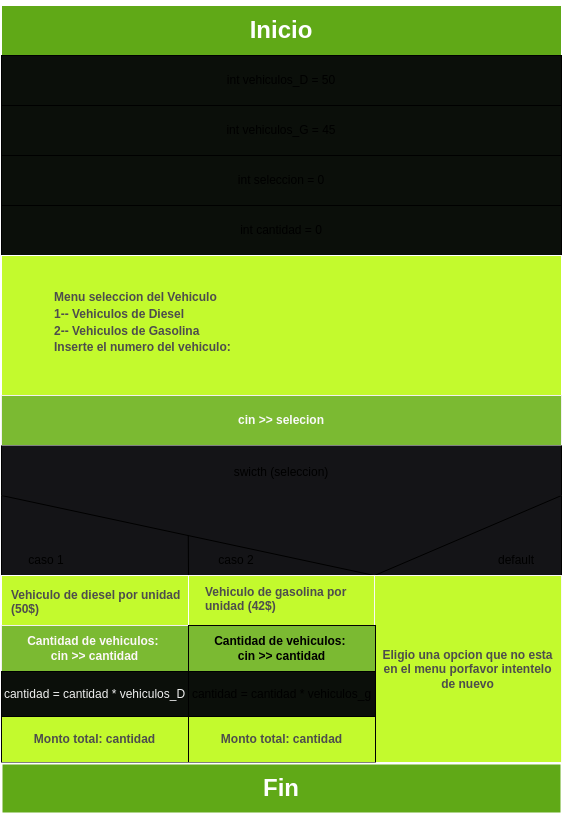

The diagram above was exported from draw.io. Its source (the exported page's mxGraphModel, read from the mxfile embedded in the PNG):
<mxGraphModel dx="830" dy="428" grid="1" gridSize="10" guides="1" tooltips="1" connect="1" arrows="1" fold="1" page="1" pageScale="1" pageWidth="850" pageHeight="1100" math="0" shadow="0">
  <root>
    <mxCell id="0" />
    <mxCell id="1" parent="0" />
    <mxCell id="60" value="" style="rounded=0;whiteSpace=wrap;html=1;strokeWidth=0;fillColor=#141417;" parent="1" vertex="1">
      <mxGeometry x="145" y="560" width="560" height="90" as="geometry" />
    </mxCell>
    <mxCell id="9" value="&lt;h1&gt;Inicio&lt;/h1&gt;" style="rounded=0;whiteSpace=wrap;html=1;fillColor=#60a917;fontColor=#ffffff;strokeColor=#FFFFFF;" parent="1" vertex="1">
      <mxGeometry x="145" y="80" width="560" height="50" as="geometry" />
    </mxCell>
    <mxCell id="11" value="int vehiculos_D = 50" style="rounded=0;whiteSpace=wrap;html=1;fillColor=#0B0F0A;" parent="1" vertex="1">
      <mxGeometry x="145" y="130" width="560" height="50" as="geometry" />
    </mxCell>
    <mxCell id="12" value="int vehiculos_G = 45" style="rounded=0;whiteSpace=wrap;html=1;fillColor=#0B0F0A;" parent="1" vertex="1">
      <mxGeometry x="145" y="180" width="560" height="50" as="geometry" />
    </mxCell>
    <mxCell id="13" value="int seleccion = 0" style="rounded=0;whiteSpace=wrap;html=1;fillColor=#0B0F0A;" parent="1" vertex="1">
      <mxGeometry x="145" y="230" width="560" height="50" as="geometry" />
    </mxCell>
    <mxCell id="14" value="int cantidad = 0" style="rounded=0;whiteSpace=wrap;html=1;fillColor=#0B0F0A;" parent="1" vertex="1">
      <mxGeometry x="145" y="280" width="560" height="50" as="geometry" />
    </mxCell>
    <mxCell id="16" value="&lt;h4 style=&quot;line-height: 16.8px;&quot;&gt;&lt;font color=&quot;#4d4d4d&quot;&gt;Menu seleccion del Vehiculo&lt;br&gt;&lt;/font&gt;&lt;font color=&quot;#4d4d4d&quot;&gt;1-- Vehiculos de Diesel&lt;br&gt;&lt;/font&gt;&lt;font color=&quot;#4d4d4d&quot;&gt;2-- Vehiculos de Gasolina&lt;br&gt;&lt;/font&gt;&lt;font color=&quot;#4d4d4d&quot;&gt;Inserte el numero del vehiculo:&amp;nbsp;&lt;/font&gt;&lt;/h4&gt;" style="rounded=0;whiteSpace=wrap;html=1;verticalAlign=top;align=left;spacingLeft=51;fillColor=#C3FA2D;strokeColor=#FFFFFF;fontColor=#333333;spacingTop=11;" parent="1" vertex="1">
      <mxGeometry x="145" y="330" width="560" height="140" as="geometry" />
    </mxCell>
    <mxCell id="20" value="&lt;h4&gt;&lt;font&gt;cin &amp;gt;&amp;gt; selecion&lt;/font&gt;&lt;/h4&gt;" style="rounded=0;whiteSpace=wrap;html=1;fillColor=#7BBA32;strokeColor=#F0F0F0;fillStyle=solid;fontColor=#FAFAFA;" parent="1" vertex="1">
      <mxGeometry x="145" y="470" width="560" height="50" as="geometry" />
    </mxCell>
    <mxCell id="25" style="edgeStyle=none;html=1;exitX=0;exitY=1;exitDx=0;exitDy=0;endArrow=none;endFill=0;entryX=1;entryY=0;entryDx=0;entryDy=0;" parent="1" source="22" target="28" edge="1">
      <mxGeometry relative="1" as="geometry">
        <mxPoint x="520" y="600" as="targetPoint" />
      </mxGeometry>
    </mxCell>
    <mxCell id="26" style="edgeStyle=none;html=1;exitX=1;exitY=1;exitDx=0;exitDy=0;endArrow=none;endFill=0;entryX=1;entryY=0;entryDx=0;entryDy=0;" parent="1" source="22" target="28" edge="1">
      <mxGeometry relative="1" as="geometry">
        <mxPoint x="520" y="600" as="targetPoint" />
      </mxGeometry>
    </mxCell>
    <mxCell id="22" value="&lt;span style=&quot;font-size: 12px;&quot;&gt;swicth (seleccion)&lt;/span&gt;" style="rounded=0;whiteSpace=wrap;html=1;strokeWidth=1;strokeColor=none;fontSize=16;align=center;fillColor=#141417;" parent="1" vertex="1">
      <mxGeometry x="145" y="520" width="560" height="50" as="geometry" />
    </mxCell>
    <mxCell id="28" value="&lt;h4&gt;Vehiculo de gasolina por unidad (42$)&lt;/h4&gt;" style="whiteSpace=wrap;html=1;aspect=fixed;strokeWidth=1;align=left;verticalAlign=top;spacingLeft=16;spacingTop=-13;fillColor=#C3FA2D;strokeColor=#FAF8F5;fontColor=#4D4D4D;" parent="1" vertex="1">
      <mxGeometry x="331" y="650" width="187" height="187" as="geometry" />
    </mxCell>
    <mxCell id="41" style="edgeStyle=none;html=1;exitX=1;exitY=0;exitDx=0;exitDy=0;entryX=1;entryY=1;entryDx=0;entryDy=0;endArrow=none;endFill=0;" parent="1" source="36" target="22" edge="1">
      <mxGeometry relative="1" as="geometry" />
    </mxCell>
    <mxCell id="36" value="&lt;h4&gt;&lt;span style=&quot;font-family: Helvetica; font-size: 12px; font-style: normal; font-variant-ligatures: normal; font-variant-caps: normal; letter-spacing: normal; orphans: 2; text-align: center; text-indent: 0px; text-transform: none; widows: 2; word-spacing: 0px; -webkit-text-stroke-width: 0px; text-decoration-thickness: initial; text-decoration-style: initial; text-decoration-color: initial; float: none; display: inline !important;&quot;&gt;Eligio una opcion que no esta en el menu porfavor intentelo de nuevo&lt;/span&gt;&lt;/h4&gt;" style="whiteSpace=wrap;html=1;aspect=fixed;strokeWidth=1;labelBackgroundColor=none;fillColor=#C3FA2D;strokeColor=#FAF8F5;fontColor=#4D4D4D;" parent="1" vertex="1">
      <mxGeometry x="518" y="650" width="187" height="187" as="geometry" />
    </mxCell>
    <mxCell id="42" style="edgeStyle=none;html=1;exitX=0;exitY=0;exitDx=0;exitDy=0;entryX=0;entryY=1;entryDx=0;entryDy=0;endArrow=none;endFill=0;" parent="1" source="37" target="22" edge="1">
      <mxGeometry relative="1" as="geometry" />
    </mxCell>
    <mxCell id="43" style="edgeStyle=none;html=1;exitX=1;exitY=0;exitDx=0;exitDy=0;endArrow=none;endFill=0;" parent="1" source="37" edge="1">
      <mxGeometry relative="1" as="geometry">
        <mxPoint x="331.78260869565224" y="610" as="targetPoint" />
      </mxGeometry>
    </mxCell>
    <mxCell id="37" value="&lt;h4&gt;&lt;span style=&quot;font-family: Helvetica; font-size: 12px; font-style: normal; font-variant-ligatures: normal; font-variant-caps: normal; letter-spacing: normal; orphans: 2; text-indent: 0px; text-transform: none; widows: 2; word-spacing: 0px; -webkit-text-stroke-width: 0px; text-decoration-thickness: initial; text-decoration-style: initial; text-decoration-color: initial; float: none; display: inline !important;&quot;&gt;&lt;font style=&quot;&quot; color=&quot;#4d4d4d&quot;&gt;Vehiculo de diesel por unidad (50$)&lt;/font&gt;&lt;/span&gt;&lt;/h4&gt;" style="whiteSpace=wrap;html=1;aspect=fixed;strokeWidth=1;verticalAlign=top;align=left;spacingLeft=8;spacingTop=-10;fillColor=#C3FA2D;strokeColor=#ffffff;fontColor=#4d4d07;labelBackgroundColor=none;labelBorderColor=none;" parent="1" vertex="1">
      <mxGeometry x="145" y="650" width="187" height="187" as="geometry" />
    </mxCell>
    <mxCell id="38" value="caso 1" style="text;html=1;strokeColor=none;fillColor=none;align=center;verticalAlign=middle;whiteSpace=wrap;rounded=0;strokeWidth=1;" parent="1" vertex="1">
      <mxGeometry x="160" y="620" width="60" height="30" as="geometry" />
    </mxCell>
    <mxCell id="39" value="caso 2" style="text;html=1;strokeColor=none;fillColor=none;align=center;verticalAlign=middle;whiteSpace=wrap;rounded=0;strokeWidth=1;" parent="1" vertex="1">
      <mxGeometry x="350" y="620" width="60" height="30" as="geometry" />
    </mxCell>
    <mxCell id="40" value="default" style="text;html=1;strokeColor=none;fillColor=none;align=center;verticalAlign=middle;whiteSpace=wrap;rounded=0;strokeWidth=1;" parent="1" vertex="1">
      <mxGeometry x="630" y="620" width="60" height="30" as="geometry" />
    </mxCell>
    <mxCell id="44" style="edgeStyle=none;html=1;exitX=0;exitY=0;exitDx=0;exitDy=0;entryX=0;entryY=1;entryDx=0;entryDy=0;endArrow=none;endFill=0;" parent="1" source="22" target="22" edge="1">
      <mxGeometry relative="1" as="geometry" />
    </mxCell>
    <mxCell id="45" style="edgeStyle=none;html=1;exitX=1;exitY=0;exitDx=0;exitDy=0;entryX=1;entryY=1;entryDx=0;entryDy=0;endArrow=none;endFill=0;" parent="1" source="22" target="22" edge="1">
      <mxGeometry relative="1" as="geometry" />
    </mxCell>
    <mxCell id="48" value="&lt;h4&gt;&lt;font color=&quot;#fcf8f8&quot;&gt;&lt;span style=&quot;font-family: Helvetica; font-size: 12px; font-style: normal; font-variant-ligatures: normal; font-variant-caps: normal; letter-spacing: normal; orphans: 2; text-align: center; text-indent: 0px; text-transform: none; widows: 2; word-spacing: 0px; -webkit-text-stroke-width: 0px; text-decoration-thickness: initial; text-decoration-style: initial; text-decoration-color: initial; float: none; display: inline !important;&quot;&gt;Cantidad de vehiculos:&amp;nbsp;&lt;br&gt;&lt;/span&gt;&lt;span style=&quot;font-family: Helvetica; font-size: 12px; font-style: normal; font-variant-ligatures: normal; font-variant-caps: normal; letter-spacing: normal; orphans: 2; text-align: center; text-indent: 0px; text-transform: none; widows: 2; word-spacing: 0px; -webkit-text-stroke-width: 0px; text-decoration-thickness: initial; text-decoration-style: initial; text-decoration-color: initial; float: none; display: inline !important;&quot;&gt;cin &amp;gt;&amp;gt; cantidad&lt;/span&gt;&lt;/font&gt;&lt;/h4&gt;" style="rounded=0;whiteSpace=wrap;html=1;strokeWidth=1;labelBackgroundColor=none;fillColor=#7BBA32;strokeColor=#F0F0F0;" parent="1" vertex="1">
      <mxGeometry x="145" y="700" width="187" height="46" as="geometry" />
    </mxCell>
    <mxCell id="52" value="&lt;span style=&quot;color: rgb(240, 240, 240); font-family: Helvetica; font-size: 12px; font-style: normal; font-variant-ligatures: normal; font-variant-caps: normal; font-weight: 400; letter-spacing: normal; orphans: 2; text-align: center; text-indent: 0px; text-transform: none; widows: 2; word-spacing: 0px; -webkit-text-stroke-width: 0px; text-decoration-thickness: initial; text-decoration-style: initial; text-decoration-color: initial; float: none; display: inline !important;&quot;&gt;cantidad = cantidad * vehiculos_D&lt;/span&gt;" style="rounded=0;whiteSpace=wrap;html=1;strokeWidth=1;fillColor=#0B0F0A;labelBackgroundColor=none;" parent="1" vertex="1">
      <mxGeometry x="145" y="746" width="187" height="46" as="geometry" />
    </mxCell>
    <mxCell id="53" value="&lt;h4&gt;Cantidad de vehiculos:&amp;nbsp;&lt;br&gt;cin &amp;gt;&amp;gt; cantidad&lt;/h4&gt;" style="rounded=0;whiteSpace=wrap;html=1;strokeWidth=1;fillColor=#7BBA32;fontStyle=0" parent="1" vertex="1">
      <mxGeometry x="332" y="700" width="187" height="46" as="geometry" />
    </mxCell>
    <mxCell id="54" value="cantidad = cantidad * vehiculos_g" style="rounded=0;whiteSpace=wrap;html=1;strokeWidth=1;fillColor=#0B0F0A;" parent="1" vertex="1">
      <mxGeometry x="332" y="746" width="187" height="46" as="geometry" />
    </mxCell>
    <mxCell id="57" value="&lt;h4&gt;&lt;span style=&quot;font-family: Helvetica; font-size: 12px; font-style: normal; font-variant-ligatures: normal; font-variant-caps: normal; letter-spacing: normal; orphans: 2; text-align: center; text-indent: 0px; text-transform: none; widows: 2; word-spacing: 0px; -webkit-text-stroke-width: 0px; text-decoration-thickness: initial; text-decoration-style: initial; text-decoration-color: initial; float: none; display: inline !important;&quot;&gt;&lt;font style=&quot;&quot; color=&quot;#4d4d4d&quot;&gt;Monto total: cantidad&lt;/font&gt;&lt;/span&gt;&lt;/h4&gt;" style="rounded=0;whiteSpace=wrap;html=1;strokeWidth=1;fillColor=#C3FA2D;labelBackgroundColor=none;" parent="1" vertex="1">
      <mxGeometry x="145" y="791" width="187" height="46" as="geometry" />
    </mxCell>
    <mxCell id="58" value="&lt;h4&gt;Monto total: cantidad&lt;/h4&gt;" style="rounded=0;whiteSpace=wrap;html=1;strokeWidth=1;fillColor=#C3FA2D;fontColor=#4D4D4D;" parent="1" vertex="1">
      <mxGeometry x="332" y="791" width="187" height="46" as="geometry" />
    </mxCell>
    <mxCell id="62" value="&lt;h1&gt;Fin&lt;/h1&gt;" style="rounded=0;whiteSpace=wrap;html=1;strokeWidth=2;fillColor=#60a917;fontColor=#ffffff;strokeColor=#FFFFFF;" parent="1" vertex="1">
      <mxGeometry x="145" y="838" width="560" height="50" as="geometry" />
    </mxCell>
  </root>
</mxGraphModel>